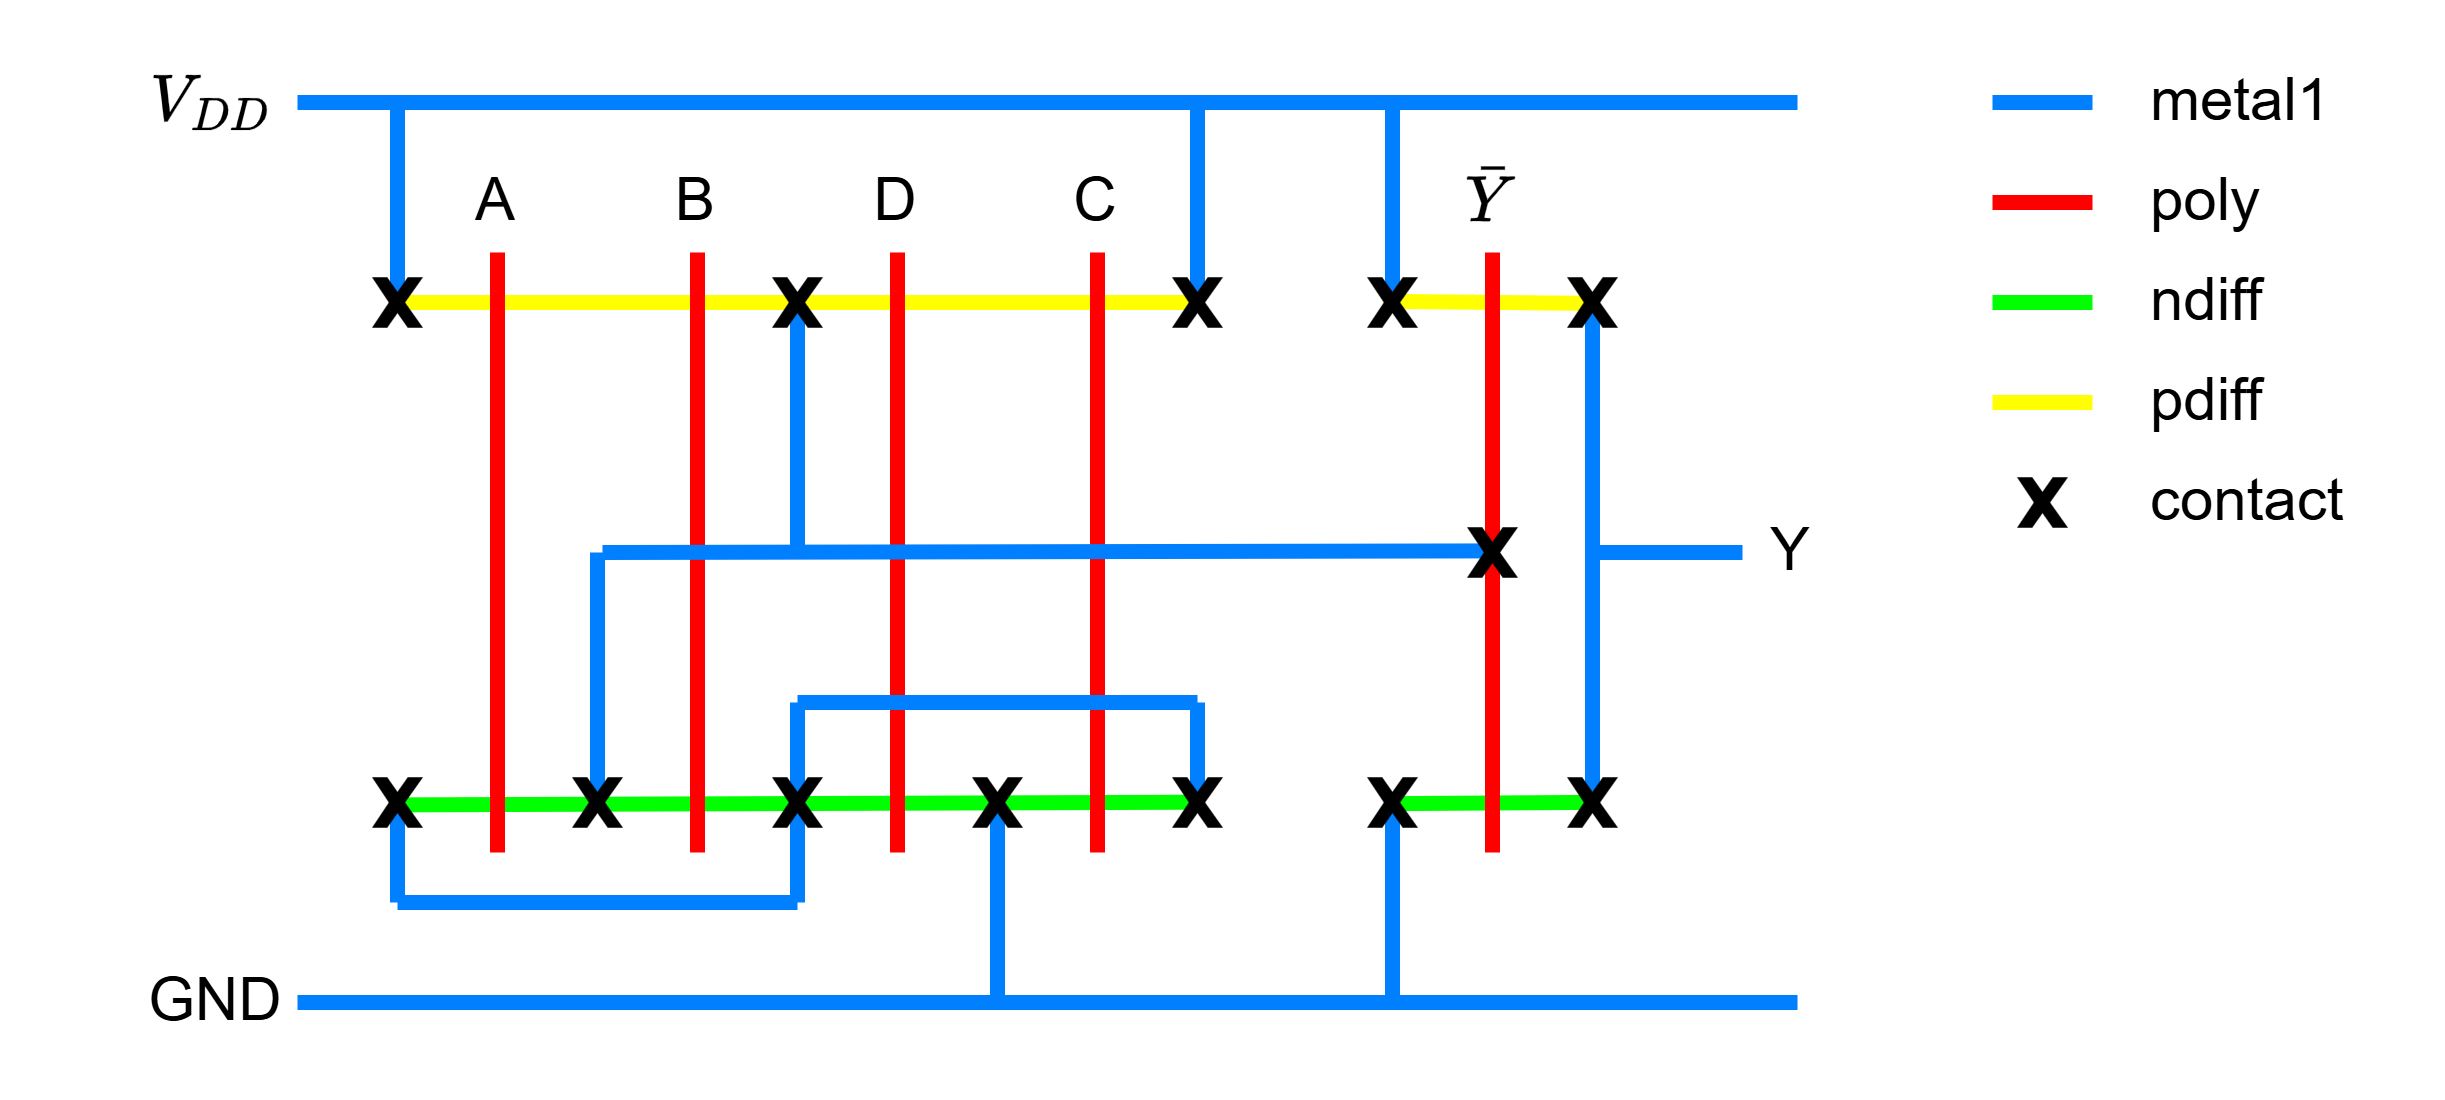

The diagram above was exported from draw.io. Its source (the exported page's mxGraphModel, read from the mxfile embedded in the PNG):
<mxGraphModel dx="1179" dy="628" grid="1" gridSize="10" guides="1" tooltips="1" connect="1" arrows="1" fold="1" page="1" pageScale="1" pageWidth="850" pageHeight="1100" math="1" shadow="0">
  <root>
    <mxCell id="0" />
    <mxCell id="1" parent="0" />
    <mxCell id="2" value="" style="group" vertex="1" connectable="0" parent="1">
      <mxGeometry x="40" y="370" width="385" height="200" as="geometry" />
    </mxCell>
    <mxCell id="3" value="" style="endArrow=none;html=1;rounded=0;fillColor=#d5e8d4;strokeColor=#00FF00;jumpSize=6;strokeWidth=3;exitX=0.456;exitY=0.548;exitDx=0;exitDy=0;exitPerimeter=0;entryX=0.552;entryY=0.494;entryDx=0;entryDy=0;entryPerimeter=0;" edge="1" parent="2" source="29" target="24">
      <mxGeometry width="50" height="50" relative="1" as="geometry">
        <mxPoint x="31" y="150" as="sourcePoint" />
        <mxPoint x="231" y="150" as="targetPoint" />
      </mxGeometry>
    </mxCell>
    <mxCell id="4" value="" style="endArrow=none;html=1;rounded=0;fillColor=#dae8fc;strokeColor=#007FFF;jumpSize=6;strokeWidth=3;" edge="1" parent="2">
      <mxGeometry width="50" height="50" relative="1" as="geometry">
        <mxPoint x="31" y="10" as="sourcePoint" />
        <mxPoint x="331" y="10" as="targetPoint" />
      </mxGeometry>
    </mxCell>
    <mxCell id="5" value="" style="endArrow=none;html=1;rounded=0;fillColor=#0050ef;strokeColor=#007FFF;jumpSize=6;strokeWidth=3;" edge="1" parent="2">
      <mxGeometry width="50" height="50" relative="1" as="geometry">
        <mxPoint x="31" y="190" as="sourcePoint" />
        <mxPoint x="331" y="190" as="targetPoint" />
      </mxGeometry>
    </mxCell>
    <mxCell id="6" value="" style="endArrow=none;html=1;rounded=0;fillColor=#fff2cc;strokeColor=#FFFF00;jumpSize=6;strokeWidth=3;" edge="1" parent="2">
      <mxGeometry width="50" height="50" relative="1" as="geometry">
        <mxPoint x="50" y="50" as="sourcePoint" />
        <mxPoint x="210" y="50" as="targetPoint" />
      </mxGeometry>
    </mxCell>
    <mxCell id="7" value="" style="endArrow=none;html=1;rounded=0;fillColor=#fff2cc;strokeColor=#FF0000;jumpSize=6;strokeWidth=3;" edge="1" parent="2">
      <mxGeometry width="50" height="50" relative="1" as="geometry">
        <mxPoint x="71" y="40" as="sourcePoint" />
        <mxPoint x="71" y="160" as="targetPoint" />
      </mxGeometry>
    </mxCell>
    <mxCell id="8" value="" style="endArrow=none;html=1;rounded=0;fillColor=#fff2cc;strokeColor=#FF0000;jumpSize=6;strokeWidth=3;" edge="1" parent="2">
      <mxGeometry width="50" height="50" relative="1" as="geometry">
        <mxPoint x="111" y="40" as="sourcePoint" />
        <mxPoint x="111" y="160" as="targetPoint" />
      </mxGeometry>
    </mxCell>
    <mxCell id="9" value="" style="endArrow=none;html=1;rounded=0;fillColor=#fff2cc;strokeColor=#FF0000;jumpSize=6;strokeWidth=3;" edge="1" parent="2">
      <mxGeometry width="50" height="50" relative="1" as="geometry">
        <mxPoint x="151" y="40" as="sourcePoint" />
        <mxPoint x="151" y="160" as="targetPoint" />
      </mxGeometry>
    </mxCell>
    <mxCell id="10" value="" style="endArrow=none;html=1;rounded=0;fillColor=#fff2cc;strokeColor=#FF0000;jumpSize=6;strokeWidth=3;" edge="1" parent="2" source="26">
      <mxGeometry width="50" height="50" relative="1" as="geometry">
        <mxPoint x="191" y="40" as="sourcePoint" />
        <mxPoint x="191" y="160" as="targetPoint" />
      </mxGeometry>
    </mxCell>
    <mxCell id="11" value="" style="endArrow=none;html=1;rounded=0;strokeWidth=3;fillColor=#1ba1e2;strokeColor=#007FFF;" edge="1" parent="2">
      <mxGeometry width="50" height="50" relative="1" as="geometry">
        <mxPoint x="171" y="150" as="sourcePoint" />
        <mxPoint x="171" y="190" as="targetPoint" />
      </mxGeometry>
    </mxCell>
    <mxCell id="12" value="A" style="text;html=1;align=center;verticalAlign=middle;whiteSpace=wrap;rounded=0;" vertex="1" parent="2">
      <mxGeometry x="61" y="20" width="20" height="20" as="geometry" />
    </mxCell>
    <mxCell id="13" value="B" style="text;html=1;align=center;verticalAlign=middle;whiteSpace=wrap;rounded=0;" vertex="1" parent="2">
      <mxGeometry x="101" y="20" width="20" height="20" as="geometry" />
    </mxCell>
    <mxCell id="14" value="D" style="text;html=1;align=center;verticalAlign=middle;whiteSpace=wrap;rounded=0;" vertex="1" parent="2">
      <mxGeometry x="141" y="20" width="20" height="20" as="geometry" />
    </mxCell>
    <mxCell id="15" value="" style="endArrow=none;html=1;rounded=0;strokeWidth=3;fillColor=#1ba1e2;strokeColor=#007FFF;" edge="1" parent="2">
      <mxGeometry width="50" height="50" relative="1" as="geometry">
        <mxPoint x="211" y="130" as="sourcePoint" />
        <mxPoint x="211" y="150" as="targetPoint" />
      </mxGeometry>
    </mxCell>
    <mxCell id="16" value="" style="endArrow=none;html=1;rounded=0;strokeColor=#007FFF;strokeWidth=3;" edge="1" parent="2">
      <mxGeometry width="50" height="50" relative="1" as="geometry">
        <mxPoint x="131" y="130" as="sourcePoint" />
        <mxPoint x="211" y="130" as="targetPoint" />
      </mxGeometry>
    </mxCell>
    <mxCell id="17" value="" style="endArrow=none;html=1;rounded=0;strokeWidth=3;fillColor=#1ba1e2;strokeColor=#007FFF;" edge="1" parent="2">
      <mxGeometry width="50" height="50" relative="1" as="geometry">
        <mxPoint x="131" y="130" as="sourcePoint" />
        <mxPoint x="131" y="170" as="targetPoint" />
      </mxGeometry>
    </mxCell>
    <mxCell id="18" value="" style="endArrow=none;html=1;rounded=0;strokeColor=#007FFF;strokeWidth=3;" edge="1" parent="2">
      <mxGeometry width="50" height="50" relative="1" as="geometry">
        <mxPoint x="51" y="170" as="sourcePoint" />
        <mxPoint x="131" y="170" as="targetPoint" />
      </mxGeometry>
    </mxCell>
    <mxCell id="19" value="" style="endArrow=none;html=1;rounded=0;strokeWidth=3;fillColor=#1ba1e2;strokeColor=#007FFF;" edge="1" parent="2">
      <mxGeometry width="50" height="50" relative="1" as="geometry">
        <mxPoint x="51" y="150" as="sourcePoint" />
        <mxPoint x="51" y="170" as="targetPoint" />
      </mxGeometry>
    </mxCell>
    <mxCell id="20" value="" style="endArrow=none;html=1;rounded=0;strokeWidth=3;fillColor=#1ba1e2;strokeColor=#007FFF;" edge="1" parent="2">
      <mxGeometry width="50" height="50" relative="1" as="geometry">
        <mxPoint x="91" y="100" as="sourcePoint" />
        <mxPoint x="91" y="150" as="targetPoint" />
      </mxGeometry>
    </mxCell>
    <mxCell id="21" value="" style="endArrow=none;html=1;rounded=0;strokeWidth=3;fillColor=#1ba1e2;strokeColor=#007FFF;" edge="1" parent="2">
      <mxGeometry width="50" height="50" relative="1" as="geometry">
        <mxPoint x="211" y="10" as="sourcePoint" />
        <mxPoint x="211" y="50" as="targetPoint" />
      </mxGeometry>
    </mxCell>
    <mxCell id="22" value="" style="endArrow=none;html=1;rounded=0;strokeWidth=3;fillColor=#1ba1e2;strokeColor=#007FFF;" edge="1" parent="2">
      <mxGeometry width="50" height="50" relative="1" as="geometry">
        <mxPoint x="51" y="10" as="sourcePoint" />
        <mxPoint x="51" y="50" as="targetPoint" />
      </mxGeometry>
    </mxCell>
    <mxCell id="23" value="" style="endArrow=none;html=1;rounded=0;strokeWidth=3;fillColor=#1ba1e2;strokeColor=#007FFF;" edge="1" parent="2">
      <mxGeometry width="50" height="50" relative="1" as="geometry">
        <mxPoint x="131" y="50" as="sourcePoint" />
        <mxPoint x="131" y="100" as="targetPoint" />
      </mxGeometry>
    </mxCell>
    <mxCell id="24" value="" style="verticalLabelPosition=bottom;verticalAlign=top;html=1;shape=mxgraph.basic.x;fillColor=#000000;strokeWidth=0;" vertex="1" parent="2">
      <mxGeometry x="206" y="145" width="10" height="10" as="geometry" />
    </mxCell>
    <mxCell id="25" value="" style="endArrow=none;html=1;rounded=0;fillColor=#fff2cc;strokeColor=#FF0000;jumpSize=6;strokeWidth=3;" edge="1" parent="2" target="26">
      <mxGeometry width="50" height="50" relative="1" as="geometry">
        <mxPoint x="191" y="40" as="sourcePoint" />
        <mxPoint x="191" y="160" as="targetPoint" />
      </mxGeometry>
    </mxCell>
    <mxCell id="26" value="C" style="text;html=1;align=center;verticalAlign=middle;whiteSpace=wrap;rounded=0;" vertex="1" parent="2">
      <mxGeometry x="181" y="20" width="20" height="20" as="geometry" />
    </mxCell>
    <mxCell id="27" value="" style="verticalLabelPosition=bottom;verticalAlign=top;html=1;shape=mxgraph.basic.x;fillColor=#000000;strokeWidth=0;" vertex="1" parent="2">
      <mxGeometry x="166" y="145" width="10" height="10" as="geometry" />
    </mxCell>
    <mxCell id="28" value="" style="verticalLabelPosition=bottom;verticalAlign=top;html=1;shape=mxgraph.basic.x;fillColor=#000000;strokeWidth=0;" vertex="1" parent="2">
      <mxGeometry x="126" y="145" width="10" height="10" as="geometry" />
    </mxCell>
    <mxCell id="29" value="" style="verticalLabelPosition=bottom;verticalAlign=top;html=1;shape=mxgraph.basic.x;fillColor=#000000;strokeWidth=0;" vertex="1" parent="2">
      <mxGeometry x="46" y="145" width="10" height="10" as="geometry" />
    </mxCell>
    <mxCell id="30" value="" style="verticalLabelPosition=bottom;verticalAlign=top;html=1;shape=mxgraph.basic.x;fillColor=#000000;strokeWidth=0;" vertex="1" parent="2">
      <mxGeometry x="86" y="145" width="10" height="10" as="geometry" />
    </mxCell>
    <mxCell id="31" value="" style="verticalLabelPosition=bottom;verticalAlign=top;html=1;shape=mxgraph.basic.x;fillColor=#000000;strokeWidth=0;" vertex="1" parent="2">
      <mxGeometry x="206" y="45" width="10" height="10" as="geometry" />
    </mxCell>
    <mxCell id="32" value="" style="verticalLabelPosition=bottom;verticalAlign=top;html=1;shape=mxgraph.basic.x;fillColor=#000000;strokeWidth=0;" vertex="1" parent="2">
      <mxGeometry x="126" y="45" width="10" height="10" as="geometry" />
    </mxCell>
    <mxCell id="33" value="" style="verticalLabelPosition=bottom;verticalAlign=top;html=1;shape=mxgraph.basic.x;fillColor=#000000;strokeWidth=0;" vertex="1" parent="2">
      <mxGeometry x="46" y="45" width="10" height="10" as="geometry" />
    </mxCell>
    <mxCell id="34" value="" style="endArrow=none;html=1;rounded=0;fillColor=#fff2cc;strokeColor=#FFFF00;jumpSize=6;strokeWidth=3;exitX=0.465;exitY=0.478;exitDx=0;exitDy=0;exitPerimeter=0;entryX=0.465;entryY=0.518;entryDx=0;entryDy=0;entryPerimeter=0;" edge="1" parent="2" source="43" target="44">
      <mxGeometry width="50" height="50" relative="1" as="geometry">
        <mxPoint x="240" y="49.860000000000014" as="sourcePoint" />
        <mxPoint x="300" y="50" as="targetPoint" />
      </mxGeometry>
    </mxCell>
    <mxCell id="35" value="" style="endArrow=none;html=1;rounded=0;fillColor=#d5e8d4;strokeColor=#00FF00;jumpSize=6;strokeWidth=3;exitX=0.481;exitY=0.523;exitDx=0;exitDy=0;exitPerimeter=0;entryX=0.498;entryY=0.597;entryDx=0;entryDy=0;entryPerimeter=0;" edge="1" parent="2" source="45">
      <mxGeometry width="50" height="50" relative="1" as="geometry">
        <mxPoint x="240" y="149.86" as="sourcePoint" />
        <mxPoint x="289.98" y="149.97000000000003" as="targetPoint" />
      </mxGeometry>
    </mxCell>
    <mxCell id="36" value="" style="endArrow=none;html=1;rounded=0;fillColor=#fff2cc;strokeColor=#FF0000;jumpSize=6;strokeWidth=3;" edge="1" parent="2">
      <mxGeometry width="50" height="50" relative="1" as="geometry">
        <mxPoint x="270" y="40" as="sourcePoint" />
        <mxPoint x="270" y="160" as="targetPoint" />
      </mxGeometry>
    </mxCell>
    <mxCell id="37" value="" style="endArrow=none;html=1;rounded=0;strokeColor=#007FFF;strokeWidth=3;entryX=0.48;entryY=0.468;entryDx=0;entryDy=0;entryPerimeter=0;" edge="1" parent="2" target="38">
      <mxGeometry width="50" height="50" relative="1" as="geometry">
        <mxPoint x="92" y="100" as="sourcePoint" />
        <mxPoint x="281.5" y="99.96" as="targetPoint" />
      </mxGeometry>
    </mxCell>
    <mxCell id="38" value="" style="verticalLabelPosition=bottom;verticalAlign=top;html=1;shape=mxgraph.basic.x;fillColor=#000000;strokeWidth=0;" vertex="1" parent="2">
      <mxGeometry x="265" y="95" width="10" height="10" as="geometry" />
    </mxCell>
    <mxCell id="39" value="$$\bar{Y}$$" style="text;html=1;align=center;verticalAlign=middle;whiteSpace=wrap;rounded=0;" vertex="1" parent="2">
      <mxGeometry x="260" y="20" width="20" height="20" as="geometry" />
    </mxCell>
    <mxCell id="40" value="" style="endArrow=none;html=1;rounded=0;strokeWidth=3;fillColor=#1ba1e2;strokeColor=#007FFF;" edge="1" parent="2">
      <mxGeometry width="50" height="50" relative="1" as="geometry">
        <mxPoint x="290" y="50" as="sourcePoint" />
        <mxPoint x="290" y="150" as="targetPoint" />
      </mxGeometry>
    </mxCell>
    <mxCell id="41" value="" style="endArrow=none;html=1;rounded=0;strokeWidth=3;fillColor=#1ba1e2;strokeColor=#007FFF;" edge="1" parent="2">
      <mxGeometry width="50" height="50" relative="1" as="geometry">
        <mxPoint x="250" y="150" as="sourcePoint" />
        <mxPoint x="250" y="190" as="targetPoint" />
      </mxGeometry>
    </mxCell>
    <mxCell id="42" value="" style="endArrow=none;html=1;rounded=0;strokeWidth=3;fillColor=#1ba1e2;strokeColor=#007FFF;" edge="1" parent="2">
      <mxGeometry width="50" height="50" relative="1" as="geometry">
        <mxPoint x="250" y="10" as="sourcePoint" />
        <mxPoint x="250" y="50" as="targetPoint" />
      </mxGeometry>
    </mxCell>
    <mxCell id="43" value="" style="verticalLabelPosition=bottom;verticalAlign=top;html=1;shape=mxgraph.basic.x;fillColor=#000000;strokeWidth=0;" vertex="1" parent="2">
      <mxGeometry x="245" y="45" width="10" height="10" as="geometry" />
    </mxCell>
    <mxCell id="44" value="" style="verticalLabelPosition=bottom;verticalAlign=top;html=1;shape=mxgraph.basic.x;fillColor=#000000;strokeWidth=0;" vertex="1" parent="2">
      <mxGeometry x="285" y="45" width="10" height="10" as="geometry" />
    </mxCell>
    <mxCell id="45" value="" style="verticalLabelPosition=bottom;verticalAlign=top;html=1;shape=mxgraph.basic.x;fillColor=#000000;strokeWidth=0;" vertex="1" parent="2">
      <mxGeometry x="245" y="145" width="10" height="10" as="geometry" />
    </mxCell>
    <mxCell id="46" value="GND" style="text;html=1;align=center;verticalAlign=middle;whiteSpace=wrap;rounded=0;rotation=0;" vertex="1" parent="2">
      <mxGeometry y="180" width="30" height="20" as="geometry" />
    </mxCell>
    <mxCell id="47" value="$$V_{DD}$$" style="text;html=1;align=center;verticalAlign=middle;whiteSpace=wrap;rounded=0;rotation=0;" vertex="1" parent="2">
      <mxGeometry width="30" height="20" as="geometry" />
    </mxCell>
    <mxCell id="48" value="Y" style="text;html=1;align=center;verticalAlign=middle;whiteSpace=wrap;rounded=0;rotation=0;" vertex="1" parent="2">
      <mxGeometry x="320" y="90" width="20" height="20" as="geometry" />
    </mxCell>
    <mxCell id="49" value="" style="endArrow=none;html=1;rounded=0;strokeColor=#007FFF;strokeWidth=3;" edge="1" parent="2">
      <mxGeometry width="50" height="50" relative="1" as="geometry">
        <mxPoint x="291" y="100" as="sourcePoint" />
        <mxPoint x="320" y="100" as="targetPoint" />
      </mxGeometry>
    </mxCell>
    <mxCell id="50" value="" style="group" vertex="1" connectable="0" parent="2">
      <mxGeometry x="370" y="10" width="20" height="85" as="geometry" />
    </mxCell>
    <mxCell id="51" value="" style="endArrow=none;html=1;rounded=0;strokeWidth=3;fillColor=#1ba1e2;strokeColor=#007FFF;" edge="1" parent="50">
      <mxGeometry width="50" height="50" relative="1" as="geometry">
        <mxPoint as="sourcePoint" />
        <mxPoint x="20" as="targetPoint" />
      </mxGeometry>
    </mxCell>
    <mxCell id="52" value="" style="endArrow=none;html=1;rounded=0;strokeWidth=3;fillColor=#1ba1e2;strokeColor=#FFFF00;" edge="1" parent="50">
      <mxGeometry width="50" height="50" relative="1" as="geometry">
        <mxPoint y="60" as="sourcePoint" />
        <mxPoint x="20" y="60" as="targetPoint" />
      </mxGeometry>
    </mxCell>
    <mxCell id="53" value="" style="verticalLabelPosition=bottom;verticalAlign=top;html=1;shape=mxgraph.basic.x;fillColor=#000000;strokeWidth=0;" vertex="1" parent="50">
      <mxGeometry x="5" y="75" width="10" height="10" as="geometry" />
    </mxCell>
    <mxCell id="54" value="" style="endArrow=none;html=1;rounded=0;strokeWidth=3;fillColor=#1ba1e2;strokeColor=#FF0000;" edge="1" parent="1">
      <mxGeometry width="50" height="50" relative="1" as="geometry">
        <mxPoint x="410" y="400" as="sourcePoint" />
        <mxPoint x="430" y="400" as="targetPoint" />
      </mxGeometry>
    </mxCell>
    <mxCell id="55" value="" style="endArrow=none;html=1;rounded=0;strokeWidth=3;fillColor=#1ba1e2;strokeColor=#00FF00;" edge="1" parent="1">
      <mxGeometry width="50" height="50" relative="1" as="geometry">
        <mxPoint x="410" y="420" as="sourcePoint" />
        <mxPoint x="430" y="420" as="targetPoint" />
      </mxGeometry>
    </mxCell>
    <mxCell id="56" value="metal1" style="text;html=1;align=left;verticalAlign=middle;whiteSpace=wrap;rounded=0;rotation=0;" vertex="1" parent="1">
      <mxGeometry x="440" y="370" width="50" height="20" as="geometry" />
    </mxCell>
    <mxCell id="57" value="poly" style="text;html=1;align=left;verticalAlign=middle;whiteSpace=wrap;rounded=0;rotation=0;" vertex="1" parent="1">
      <mxGeometry x="440" y="390" width="50" height="20" as="geometry" />
    </mxCell>
    <mxCell id="58" value="ndiff" style="text;html=1;align=left;verticalAlign=middle;whiteSpace=wrap;rounded=0;rotation=0;" vertex="1" parent="1">
      <mxGeometry x="440" y="410" width="50" height="20" as="geometry" />
    </mxCell>
    <mxCell id="59" value="pdiff" style="text;html=1;align=left;verticalAlign=middle;whiteSpace=wrap;rounded=0;rotation=0;" vertex="1" parent="1">
      <mxGeometry x="440" y="430" width="50" height="20" as="geometry" />
    </mxCell>
    <mxCell id="60" value="contact" style="text;html=1;align=left;verticalAlign=middle;whiteSpace=wrap;rounded=0;rotation=0;" vertex="1" parent="1">
      <mxGeometry x="440" y="450" width="50" height="20" as="geometry" />
    </mxCell>
    <mxCell id="61" value="" style="verticalLabelPosition=bottom;verticalAlign=top;html=1;shape=mxgraph.basic.x;fillColor=#000000;strokeWidth=0;" vertex="1" parent="1">
      <mxGeometry x="325" y="515" width="10" height="10" as="geometry" />
    </mxCell>
  </root>
</mxGraphModel>